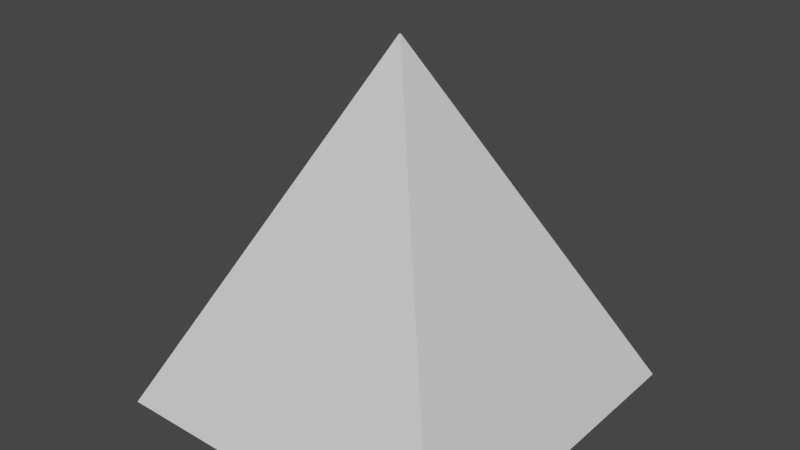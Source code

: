 # Source: checkpoint.blend  (saved by Blender 3.3.6; exported with 4.5.12 LTS)
import bpy
from mathutils import Matrix  # noqa: F401  (used for matrix-valued properties, if any)

bpy.ops.wm.read_factory_settings(use_empty=True)
scene = bpy.context.scene
scene.name = 'Scene'

# ---- collections
col_collection = bpy.data.collections.new('Collection'); scene.collection.children.link(col_collection)

# ---- materials (node trees are filled in below, after node groups)
mat_material = bpy.data.materials.new('Material')
mat_material.alpha_threshold = 0.0
mat_material.use_transparent_shadow = False
mat_material.roughness = 0.5
mat_material.line_color = (0.0, 0.0, 0.0, 1.0)

# ---- material node trees
mat_material.use_nodes = True; mat_material.node_tree.nodes.clear()
_N = mat_material.node_tree.nodes; _L = mat_material.node_tree.links
n0 = _N.new('ShaderNodeOutputMaterial'); n0.name = 'Material Output'; n0.location = (300, 300)
n1 = _N.new('ShaderNodeBsdfPrincipled'); n1.name = 'Principled BSDF'; n1.location = (10, 300)
n1.distribution = 'GGX'
n1.subsurface_method = 'RANDOM_WALK_SKIN'
n1.inputs[3].default_value = 1.45
n1.inputs[27].default_value = (0.0, 0.0, 0.0, 1.0)
n1.inputs[28].default_value = 1.0
_L.new(n1.outputs[0], n0.inputs[0])
n0.is_active_output = True

# ---- world
world_world = bpy.data.worlds.new('World'); scene.world = world_world
world_world.use_nodes = True; world_world.node_tree.nodes.clear()
_N = world_world.node_tree.nodes; _L = world_world.node_tree.links
n0 = _N.new('ShaderNodeOutputWorld'); n0.name = 'World Output'; n0.location = (300, 300)
n1 = _N.new('ShaderNodeBackground'); n1.name = 'Background'; n1.location = (10, 300)
n1.inputs[0].default_value = (0.05088, 0.05088, 0.05088, 1.0)
_L.new(n1.outputs[0], n0.inputs[0])
n0.is_active_output = True
world_world.color = (0.05088, 0.05088, 0.05088)
world_world.use_sun_shadow = False
world_world.sun_shadow_jitter_overblur = 0.0

# ---- meshes
me_cube = bpy.data.meshes.new('Cube')
me_cube.from_pydata([(0.002891, 0.002891, 1.0), (1.0, 1.0, -1.0), (0.002891, -0.002891, 1.0), (1.0, -1.0, -1.0), (-0.002891, 0.002891, 1.0), (-1.0, 1.0, -1.0), (-0.002891, -0.002891, 1.0), (-1.0, -1.0, -1.0)], [], [(0, 4, 6, 2), (3, 2, 6, 7), (7, 6, 4, 5), (5, 1, 3, 7), (1, 0, 2, 3), (5, 4, 0, 1)])
_uv = me_cube.uv_layers.new(name='UVMap')
_uv.uv.foreach_set('vector', [0.625, 0.5, 0.875, 0.5, 0.875, 0.75, 0.625, 0.75, 0.375, 0.75, 0.625, 0.75, 0.625, 1.0, 0.375, 1.0, 0.375, 0.0, 0.625, 0.0, 0.625, 0.25, 0.375, 0.25, 0.125, 0.5, 0.375, 0.5, 0.375, 0.75, 0.125, 0.75, 0.375, 0.5, 0.625, 0.5, 0.625, 0.75, 0.375, 0.75, 0.375, 0.25, 0.625, 0.25, 0.625, 0.5, 0.375, 0.5])
me_cube.materials.append(mat_material)
me_cube.use_mirror_vertex_groups = False
me_cube.update()

# ---- objects
ob_cube = bpy.data.objects.new('Cube', me_cube)

# ---- transforms, parenting, visibility, modifiers, constraints
ob_cube.location = (0.0, 0.0, 0.0)
ob_cube.lock_rotations_4d = False
ob_cube.empty_display_type = 'ARROWS'
ob_cube.lineart.crease_threshold = 0.0

# ---- collection membership
col_collection.objects.link(ob_cube)

# ---- scene / render settings (as saved in the file)
scene.frame_start = 1; scene.frame_end = 250; scene.frame_set(1)
scene.render.engine = 'BLENDER_EEVEE_NEXT'
scene.cycles.sampling_pattern = 'TABULATED_SOBOL'
scene.cycles.use_light_tree = False
scene.view_settings.view_transform = 'Filmic'
bpy.context.view_layer.update()

# ---- added for rendering (the .blend has no active camera and no usable light): camera, sun
cam_auto = bpy.data.cameras.new('AutoCamera')
cam_auto.lens = 50.0
cam_auto.sensor_width = 36.0
cam_auto.clip_end = 1000.0
ob_auto_camera = bpy.data.objects.new('AutoCamera', cam_auto)
scene.collection.objects.link(ob_auto_camera)
ob_auto_camera.location = (3.20507, -3.84609, 2.56406)
ob_auto_camera.rotation_euler = (1.09748, -7.21219e-08, 0.694738)
scene.camera = ob_auto_camera
light_auto_sun = bpy.data.lights.new('AutoSun', 'SUN')
light_auto_sun.energy = 3.0
light_auto_sun.angle = 0.0523599
ob_auto_sun = bpy.data.objects.new('AutoSun', light_auto_sun)
scene.collection.objects.link(ob_auto_sun)
ob_auto_sun.rotation_euler = (0.872665, 0.174533, 0.523599)
bpy.context.view_layer.update()
